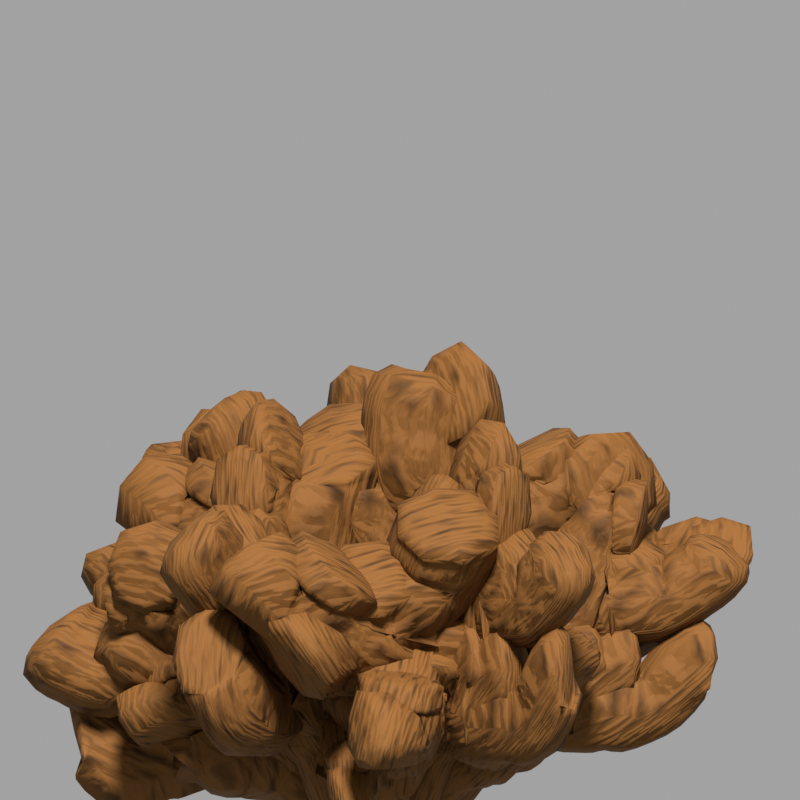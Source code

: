 # Source: BasicBush.blend  (saved by Blender 3.5.10; exported with 4.5.12 LTS)
import bpy
from mathutils import Matrix  # noqa: F401  (used for matrix-valued properties, if any)

bpy.ops.wm.read_factory_settings(use_empty=True)
scene = bpy.context.scene
scene.name = 'Scene'

# ---- collections
col_collection = bpy.data.collections.new('Collection'); scene.collection.children.link(col_collection)

# ---- images (referenced by path relative to the original .blend; pixels are not part of the script)
import os
ASSET_DIR = os.environ.get("B2B_ASSET_DIR", "")  # directory of the original .blend (textures are referenced by path, not embedded)
HERE = os.path.dirname(os.path.abspath(__file__))  # packed textures are extracted next to this script under _unpacked/

def load_image(name, relpath, width, height, colorspace="sRGB"):
    """Load a texture the original file referenced (path relative to the .blend, or extracted next to this script)."""
    p = next((c for c in (os.path.join(HERE, relpath), os.path.join(ASSET_DIR, relpath)) if relpath and os.path.exists(c)), "")
    if p:
        img = bpy.data.images.load(p, check_existing=True)
        img.name = name
    else:  # same state as the original file: an image datablock whose file is absent (Cycles renders it pink)
        img = bpy.data.images.new(name, width, height)
        img.source = "FILE"
        img.filepath = "//" + (relpath or name)
    img.colorspace_settings.name = colorspace
    return img
img_leafset004_2k_opacity_jpg = load_image('LeafSet004_2K_Opacity.jpg', 'LeafSet004_2K_Opacity.jpg', 1024, 1024, 'sRGB')
img_leafset004_2k_normalgl_jpg = load_image('LeafSet004_2K_NormalGL.jpg', 'LeafSet004_2K_NormalGL.jpg', 1024, 1024, 'sRGB')
img_leafset004_2k_color_jpg = load_image('LeafSet004_2K_Color.jpg', 'LeafSet004_2K_Color.jpg', 1024, 1024, 'sRGB')

# ---- materials (node trees are filled in below, after node groups)
mat_material_001 = bpy.data.materials.new('Material.001')
mat_material_001.use_transparent_shadow = False
mat_material = bpy.data.materials.new('Material')
mat_material.alpha_threshold = 0.0
mat_material.use_transparent_shadow = False
mat_material.roughness = 0.5
mat_material.line_color = (0.0, 0.0, 0.0, 1.0)

# ---- node groups
ng_branch_messer = bpy.data.node_groups.new('Branch messer', 'GeometryNodeTree')
_s = ng_branch_messer.interface.new_socket(name='Geometry', in_out='OUTPUT', socket_type='NodeSocketGeometry')
_s = ng_branch_messer.interface.new_socket(name='Geometry', in_out='INPUT', socket_type='NodeSocketGeometry')
ng_branch_messer.is_modifier = True
_N = ng_branch_messer.nodes; _L = ng_branch_messer.links
n0 = _N.new('NodeGroupInput'); n0.name = 'Group Input'; n0.location = (-340, 0)
n1 = _N.new('GeometryNodeSubdivisionSurface'); n1.name = 'Subdivision Surface'; n1.location = (-120, 107)
n1.inputs[1].default_value = 2
n1.inputs[4].default_value = False
n2 = _N.new('ShaderNodeTexNoise'); n2.name = 'Noise Texture'; n2.location = (-128, -118)
n3 = _N.new('NodeGroupOutput'); n3.name = 'Group Output'; n3.location = (772, 77)
n4 = _N.new('GeometryNodeSetPosition'); n4.name = 'Set Position'; n4.location = (433, 155)
n5 = _N.new('ShaderNodeMix'); n5.name = 'Mix'; n5.location = (135, 2)
n5.data_type = 'RGBA'
n5.blend_type = 'LINEAR_LIGHT'
n5.inputs[0].default_value = 0.15
n5.inputs[6].default_value = (0.0, 0.0, 0.0, 1.0)
_L.new(n4.outputs[0], n3.inputs[0])
_L.new(n0.outputs[0], n1.inputs[0])
_L.new(n1.outputs[0], n4.inputs[0])
_L.new(n5.outputs[2], n4.inputs[3])
_L.new(n2.outputs[0], n5.inputs[7])
n3.is_active_output = True
ng_leaves = bpy.data.node_groups.new('Leaves', 'GeometryNodeTree')
_s = ng_leaves.interface.new_socket(name='Geometry', in_out='OUTPUT', socket_type='NodeSocketGeometry')
_s = ng_leaves.interface.new_socket(name='Geometry', in_out='INPUT', socket_type='NodeSocketGeometry')
_s = ng_leaves.interface.new_socket(name='Tips', in_out='INPUT', socket_type='NodeSocketFloat')
_s = ng_leaves.interface.new_socket(name='Seed', in_out='INPUT', socket_type='NodeSocketInt')
ng_leaves.is_modifier = True
# nodes of 'Leaves' reference scene objects; filled in after objects exist

# ---- material node trees
mat_material_001.use_nodes = True; mat_material_001.node_tree.nodes.clear()
_N = mat_material_001.node_tree.nodes; _L = mat_material_001.node_tree.links
n0 = _N.new('ShaderNodeBsdfPrincipled'); n0.name = 'Principled BSDF'; n0.location = (10, 300)
n0.distribution = 'GGX'
n0.subsurface_method = 'RANDOM_WALK_SKIN'
n0.inputs[2].default_value = 1.0
n0.inputs[3].default_value = 1.45
n0.inputs[13].default_value = 0.1318
n0.inputs[27].default_value = (0.0, 0.0, 0.0, 1.0)
n0.inputs[28].default_value = 1.0
n1 = _N.new('ShaderNodeOutputMaterial'); n1.name = 'Material Output'; n1.location = (300, 300)
n2 = _N.new('ShaderNodeTexImage'); n2.name = 'Image Texture.002'; n2.location = (-274, -430)
n2.image = img_leafset004_2k_opacity_jpg
n3 = _N.new('ShaderNodeTexImage'); n3.name = 'Image Texture.001'; n3.location = (-895, -148)
n3.image = img_leafset004_2k_normalgl_jpg
n4 = _N.new('ShaderNodeNormalMap'); n4.name = 'Normal Map'; n4.location = (-509, -112)
n5 = _N.new('ShaderNodeHueSaturation'); n5.name = 'Hue Saturation Value'; n5.location = (-387, 253)
n5.inputs[0].default_value = 0.575
n5.inputs[1].default_value = 0.93
n5.inputs[2].default_value = 0.8
n6 = _N.new('ShaderNodeTexImage'); n6.name = 'Image Texture'; n6.location = (-841, 208)
n6.image = img_leafset004_2k_color_jpg
_L.new(n0.outputs[0], n1.inputs[0])
_L.new(n2.outputs[0], n0.inputs[4])
_L.new(n5.outputs[0], n0.inputs[0])
_L.new(n4.outputs[0], n0.inputs[5])
_L.new(n3.outputs[0], n4.inputs[1])
_L.new(n6.outputs[0], n5.inputs[4])
n1.is_active_output = True
mat_material.use_nodes = True; mat_material.node_tree.nodes.clear()
_N = mat_material.node_tree.nodes; _L = mat_material.node_tree.links
n0 = _N.new('ShaderNodeOutputMaterial'); n0.name = 'Material Output'; n0.location = (300, 300)
n1 = _N.new('ShaderNodeBsdfPrincipled'); n1.name = 'Principled BSDF'; n1.location = (10, 300)
n1.distribution = 'GGX'
n1.subsurface_method = 'RANDOM_WALK_SKIN'
n1.inputs[2].default_value = 0.7636
n1.inputs[3].default_value = 1.45
n1.inputs[13].default_value = 0.1864
n1.inputs[27].default_value = (0.0, 0.0, 0.0, 1.0)
n1.inputs[28].default_value = 1.0
n2 = _N.new('ShaderNodeTexNoise'); n2.name = 'Musgrave Texture'; n2.location = (-672, 344)
n2.width = 150
n2.normalize = False
n2.inputs[2].default_value = 6.0
n2.inputs[3].default_value = 13.0
n2.inputs[4].default_value = 0.25
n3 = _N.new('ShaderNodeBump'); n3.name = 'Bump'; n3.location = (-332, -8)
n3.inputs[0].default_value = 0.1871
n3.inputs[1].default_value = 1.0
n3.inputs[2].default_value = 1.0
n4 = _N.new('ShaderNodeMapping'); n4.name = 'Mapping'; n4.location = (-896, 360)
n4.inputs[3].default_value = (1.0, 1.0, 8.0)
n5 = _N.new('ShaderNodeValToRGB'); n5.name = 'ColorRamp'; n5.location = (-341, 341)
while len(n5.color_ramp.elements) > 1: n5.color_ramp.elements.remove(n5.color_ramp.elements[-1])
n5.color_ramp.elements[0].position = 0.0; n5.color_ramp.elements[0].color = (0.1529, 0.06681, 0.01486, 1.0)
_e = n5.color_ramp.elements.new(1.0); _e.color = (0.005831, 0.003276, 0.001278, 1.0)
n6 = _N.new('ShaderNodeTexCoord'); n6.name = 'Texture Coordinate'; n6.location = (-1203, 263)
_L.new(n1.outputs[0], n0.inputs[0])
_L.new(n2.outputs[0], n5.inputs[0])
_L.new(n2.outputs[0], n3.inputs[3])
_L.new(n3.outputs[0], n1.inputs[5])
_L.new(n4.outputs[0], n2.inputs[0])
_L.new(n5.outputs[0], n1.inputs[0])
_L.new(n6.outputs[3], n4.inputs[0])
n0.is_active_output = True

# ---- world
world_world = bpy.data.worlds.new('World'); scene.world = world_world
world_world.use_nodes = True; world_world.node_tree.nodes.clear()
_N = world_world.node_tree.nodes; _L = world_world.node_tree.links
n0 = _N.new('ShaderNodeOutputWorld'); n0.name = 'World Output'; n0.location = (300, 300)
n1 = _N.new('ShaderNodeBackground'); n1.name = 'Background'; n1.location = (10, 300)
n1.inputs[0].default_value = (0.5173, 0.5173, 0.5173, 1.0)
n1.inputs[1].default_value = 0.7
_L.new(n1.outputs[0], n0.inputs[0])
n0.is_active_output = True
world_world.color = (0.05088, 0.05088, 0.05088)
world_world.use_sun_shadow = False
world_world.sun_shadow_jitter_overblur = 0.0

# ---- cameras
cam_camera = bpy.data.cameras.new('Camera')
cam_camera.type = 'ORTHO'
cam_camera.clip_end = 100.0
cam_camera.ortho_scale = 2.914

# ---- lights
light_light = bpy.data.lights.new('Light', 'SUN')
light_light.color = (1.0, 0.9132, 0.9132)
light_light.transmission_factor = 0.0
light_light.angle = 0.199
light_light.energy = 8.0
light_light.shadow_soft_size = 0.1
light_light.shadow_cascade_max_distance = 1000.0

# ---- meshes
me_plane = bpy.data.meshes.new('Plane')
me_plane.from_pydata([(-0.004555, -0.005147, 0.0), (0.0004242, -0.005193, 0.0), (-0.002416, 0.1317, 0.0), (-0.0005438, 0.1316, 0.0), (-0.03238, 0.03065, 0.0), (0.02852, 0.03085, 0.0), (0.04831, 0.06384, 0.0), (0.0364, 0.08614, 0.0), (0.01412, 0.1111, 0.0), (-0.01976, 0.1121, 0.0), (-0.04108, 0.09331, 0.0), (-0.05374, 0.07058, 0.0), (0.02523, 0.0986, 0.0), (-0.03214, 0.1003, 0.0), (0.005647, 0.1199, 0.0), (-0.01173, 0.1204, 0.0), (0.02, 0.1049, 0.0), (-0.02504, 0.1063, 0.0), (0.04245, 0.07672, 0.0), (-0.04721, 0.08293, 0.0), (-0.05468, 0.05472, 0.0), (-0.05056, 0.04452, 0.0), (0.03903, 0.03952, 0.0), (0.04782, 0.05241, 0.0), (-0.009221, 0.02506, 0.0), (-0.00284, 0.02487, 0.0)], [], [(15, 14, 3, 2), (24, 25, 5, 4), (20, 23, 6, 11), (19, 18, 7, 10), (17, 16, 8, 9), (10, 7, 12, 13), (9, 8, 14, 15), (13, 12, 16, 17), (11, 6, 18, 19), (4, 5, 22, 21), (21, 22, 23, 20), (0, 1, 25, 24)])
_uv = me_plane.uv_layers.new(name='UVMap')
_uv.uv.foreach_set('vector', [0.4726, 0.9242, 0.5146, 0.9242, 0.4988, 0.9588, 0.4945, 0.9588, 0.4853, 0.6077, 0.5008, 0.6077, 0.5763, 0.6309, 0.4288, 0.6241, 0.3731, 0.7025, 0.6215, 0.7051, 0.6218, 0.7435, 0.3742, 0.7558, 0.3891, 0.7979, 0.6067, 0.7861, 0.5914, 0.8171, 0.4032, 0.8333, 0.4411, 0.8785, 0.5503, 0.8785, 0.5356, 0.8986, 0.4535, 0.8986, 0.4032, 0.8333, 0.5914, 0.8171, 0.5634, 0.8577, 0.4243, 0.8577, 0.4535, 0.8986, 0.5356, 0.8986, 0.5146, 0.9242, 0.4726, 0.9242, 0.4243, 0.8577, 0.5634, 0.8577, 0.5503, 0.8785, 0.4411, 0.8785, 0.3742, 0.7558, 0.6218, 0.7435, 0.6067, 0.7861, 0.3891, 0.7979, 0.4288, 0.6241, 0.5763, 0.6309, 0.6011, 0.661, 0.3838, 0.6688, 0.3838, 0.6688, 0.6011, 0.661, 0.6215, 0.7051, 0.3731, 0.7025, 0.4988, 0.5069, 0.5109, 0.5072, 0.5008, 0.6077, 0.4853, 0.6077])
me_plane.materials.append(mat_material_001)
me_plane.update()
me_plane_001 = bpy.data.meshes.new('Plane.001')
me_plane_001.from_pydata([(0.0, 0.0, 0.0), (0.8363, 0.005959, 0.1194), (1.142, 0.2434, 0.1182), (0.4557, 0.08829, 0.0), (0.8709, -0.3215, -0.05698), (1.561, 0.6073, 0.0636), (1.266, 0.2075, 0.02017), (1.66, 0.2919, 0.00299), (1.775, 0.8975, -0.05892), (1.818, 0.4347, 0.07515), (1.542, -0.1108, -0.06798), (1.232, 0.01415, 0.1051), (1.172, -0.4891, -0.1149), (1.273, -0.2627, -0.08285), (2.022, -0.08544, 0.0), (1.56, -0.5281, -0.1728), (0.6513, 0.06419, -0.1938), (0.8803, 0.04675, -0.1125), (0.8569, 0.1921, -0.07854), (0.9564, -0.08383, -0.219)], [(2, 5), (1, 4), (3, 1), (3, 2), (0, 3), (2, 6), (6, 7), (5, 8), (5, 9), (6, 10), (1, 11), (4, 12), (1, 13), (10, 14), (12, 15), (3, 16), (16, 17), (17, 18), (17, 19)], [])
_uv = me_plane_001.uv_layers.new(name='UVMap')
_uv.uv.foreach_set('vector', [])
me_plane_001.materials.append(mat_material)
me_plane_001.update()
me_plane_002 = bpy.data.meshes.new('Plane.002')
me_plane_002.from_pydata([(-1.404, 0.0, -0.02513), (1.517, 0.0, -0.02513), (-1.404, 0.0, 2.896), (1.517, 0.0, 2.896)], [], [(0, 1, 3, 2)])
_uv = me_plane_002.uv_layers.new(name='UVMap')
_uv.uv.foreach_set('vector', [0.0, 0.0, 1.0, 0.0, 1.0, 1.0, 0.0, 1.0])
me_plane_002.update()

# ---- objects
ob_light = bpy.data.objects.new('Light', light_light)
ob_camera = bpy.data.objects.new('Camera', cam_camera)
ob_leaf = bpy.data.objects.new('Leaf', me_plane)
ob_basicbush = bpy.data.objects.new('BasicBush', me_plane_001)
ob_normalcatcher = bpy.data.objects.new('NormalCatcher', me_plane_002)
ob_cameraholder = bpy.data.objects.new('CameraHolder', None)
_N = ng_leaves.nodes; _L = ng_leaves.links
n0 = _N.new('NodeFrame'); n0.name = 'Frame.002'; n0.location = (-853, 131)
n0.label = 'big branches'
n0.width = 1361
n1 = _N.new('NodeFrame'); n1.name = 'Frame.001'; n1.location = (-1078, -715)
n1.label = 'small branches'
n1.width = 1381
n2 = _N.new('NodeFrame'); n2.name = 'Frame'; n2.location = (743, -201)
n2.label = 'leaves'
n2.width = 677
n3 = _N.new('GeometryNodeSubdivisionSurface'); n3.name = 'Subdivision Surface'; n3.location = (807, 163)
n3.inputs[4].default_value = False
n4 = _N.new('GeometryNodeSetMaterial'); n4.name = 'Set Material'; n4.location = (1037, 133)
n4.inputs[2].default_value = mat_material
n5 = _N.new('NodeGroupOutput'); n5.name = 'Group Output'; n5.location = (1792, 62)
n6 = _N.new('NodeGroupInput'); n6.name = 'Group Input'; n6.location = (-1139, 51)
n7 = _N.new('GeometryNodeJoinGeometry'); n7.name = 'Join Geometry.001'; n7.location = (563, 33)
n8 = _N.new('FunctionNodeRotateEuler'); n8.name = 'Rotate Euler'; n8.location = (757, -209)
n8.space = 'LOCAL'
n9 = _N.new('FunctionNodeAlignEulerToVector'); n9.name = 'Align Euler to Vector'; n9.location = (537, -228)
n10 = _N.new('FunctionNodeAlignEulerToVector'); n10.name = 'Align Euler to Vector.001'; n10.location = (230, -94)
n10.axis = 'Y'
n11 = _N.new('GeometryNodeInputNormal'); n11.name = 'Normal'; n11.location = (326, -409)
n11.legacy_corner_normals = True
n12 = _N.new('GeometryNodeInputTangent'); n12.name = 'Curve Tangent'; n12.location = (30, -249)
n13 = _N.new('FunctionNodeRandomValue'); n13.name = 'Random Value'; n13.location = (533, -461)
n13.data_type = 'FLOAT_VECTOR'
n13.inputs[0].default_value = (-27.3, 0.2, 2.82)
n13.inputs[1].default_value = (10.0, 0.2, 0.36)
n14 = _N.new('FunctionNodeRandomValue'); n14.name = 'Random Value.001'; n14.location = (885, -380)
n14.data_type = 'FLOAT_VECTOR'
n14.inputs[0].default_value = (0.5, 0.5, 0.5)
n14.inputs[1].default_value = (0.8, 0.8, 0.8)
n15 = _N.new('GeometryNodeInstanceOnPoints'); n15.name = 'Instance on Points'; n15.location = (1191, -30)
n16 = _N.new('GeometryNodeCurvePrimitiveCircle'); n16.name = 'Curve Circle'; n16.location = (-543, 347)
n16.width = 142
n16.inputs[0].default_value = 15
n16.inputs[4].default_value = 0.15
n17 = _N.new('GeometryNodeJoinGeometry'); n17.name = 'Join Geometry'; n17.location = (1572, 66)
n18 = _N.new('FunctionNodeRotateEuler'); n18.name = 'Rotate Euler.001'; n18.location = (811, -30)
n18.space = 'LOCAL'
n19 = _N.new('FunctionNodeAlignEulerToVector'); n19.name = 'Align Euler to Vector.002'; n19.location = (591, -49)
n20 = _N.new('GeometryNodeInputNormal'); n20.name = 'Normal.001'; n20.location = (380, -230)
n20.legacy_corner_normals = True
n21 = _N.new('FunctionNodeRandomValue'); n21.name = 'Random Value.004'; n21.location = (587, -282)
n21.data_type = 'FLOAT_VECTOR'
n21.inputs[0].default_value = (-10.0, 0.2, 0.93)
n21.inputs[1].default_value = (10.0, 0.2, 0.67)
n22 = _N.new('GeometryNodeInstanceOnPoints'); n22.name = 'Instance on Points.002'; n22.location = (1211, -149)
n23 = _N.new('FunctionNodeRandomValue'); n23.name = 'Random Value.005'; n23.location = (1105, -427)
n23.data_type = 'FLOAT_VECTOR'
n23.inputs[0].default_value = (0.25, 0.25, 0.25)
n23.inputs[1].default_value = (0.75, 0.75, 0.75)
n24 = _N.new('FunctionNodeAlignEulerToVector'); n24.name = 'Align Euler to Vector.003'; n24.location = (240, -61)
n24.axis = 'Y'
n25 = _N.new('GeometryNodeInputTangent'); n25.name = 'Curve Tangent.001'; n25.location = (30, -144)
n26 = _N.new('FunctionNodeRandomValue'); n26.name = 'Random Value.003'; n26.location = (214, -554)
n26.data_type = 'FLOAT_VECTOR'
n27 = _N.new('FunctionNodeRandomValue'); n27.name = 'Random Value.002'; n27.location = (30, -423)
n27.data_type = 'FLOAT_VECTOR'
n27.inputs[1].default_value = (10.0, 10.0, 10.0)
n28 = _N.new('GeometryNodeObjectInfo'); n28.name = 'Object Info'; n28.location = (46, -146)
n28.inputs[0].default_value = ob_leaf
n29 = _N.new('GeometryNodeInstanceOnPoints'); n29.name = 'Instance on Points.001'; n29.location = (507, -30)
n8.parent = n0
n9.parent = n0
n10.parent = n0
n11.parent = n0
n12.parent = n0
n13.parent = n0
n14.parent = n0
n15.parent = n0
n18.parent = n1
n19.parent = n1
n20.parent = n1
n21.parent = n1
n22.parent = n1
n23.parent = n1
n24.parent = n1
n25.parent = n1
n26.parent = n2
n27.parent = n2
n28.parent = n2
n29.parent = n2
_L.new(n16.outputs[0], n15.inputs[0])
_L.new(n17.outputs[0], n5.inputs[0])
_L.new(n6.outputs[0], n15.inputs[2])
_L.new(n11.outputs[0], n9.inputs[2])
_L.new(n10.outputs[0], n9.inputs[0])
_L.new(n12.outputs[0], n10.inputs[0])
_L.new(n8.outputs[0], n15.inputs[5])
_L.new(n9.outputs[0], n8.inputs[0])
_L.new(n13.outputs[0], n8.inputs[1])
_L.new(n14.outputs[0], n15.inputs[6])
_L.new(n7.outputs[0], n29.inputs[0])
_L.new(n4.outputs[0], n17.inputs[0])
_L.new(n28.outputs[4], n29.inputs[2])
_L.new(n27.outputs[0], n29.inputs[5])
_L.new(n26.outputs[0], n29.inputs[6])
_L.new(n6.outputs[1], n29.inputs[1])
_L.new(n3.outputs[0], n4.inputs[0])
_L.new(n6.outputs[2], n13.inputs[8])
_L.new(n6.outputs[2], n14.inputs[8])
_L.new(n15.outputs[0], n7.inputs[0])
_L.new(n16.outputs[0], n22.inputs[0])
_L.new(n6.outputs[0], n22.inputs[2])
_L.new(n20.outputs[0], n19.inputs[2])
_L.new(n24.outputs[0], n19.inputs[0])
_L.new(n25.outputs[0], n24.inputs[0])
_L.new(n19.outputs[0], n18.inputs[0])
_L.new(n21.outputs[0], n18.inputs[1])
_L.new(n18.outputs[0], n22.inputs[5])
_L.new(n23.outputs[0], n22.inputs[6])
_L.new(n6.outputs[2], n23.inputs[8])
_L.new(n7.outputs[0], n3.inputs[0])
_L.new(n22.outputs[0], n7.inputs[0])
_L.new(n29.outputs[0], n17.inputs[0])
n5.is_active_output = True

# ---- transforms, parenting, visibility, modifiers, constraints
ob_light.parent = ob_cameraholder
ob_light.location = (0.3507, -0.3551, 7.566)
ob_light.rotation_euler = (0.8201, 0.05682, -0.004696)
ob_light.lock_rotations_4d = False
ob_light.empty_display_type = 'ARROWS'
ob_light.color = (0.0, 0.0, 0.0, 0.0)
ob_light.lineart.crease_threshold = 0.0
ob_camera.parent = ob_cameraholder
ob_camera.location = (0.04948, -1.9, 1.438)
ob_camera.rotation_euler = (1.571, 0.0, 0.0)
ob_camera.lock_rotations_4d = False
ob_camera.empty_display_type = 'ARROWS'
ob_camera.color = (0.0, 0.0, 0.0, 0.0)
ob_camera.display_type = 'WIRE'
ob_camera.lineart.crease_threshold = 0.0
ob_leaf.location = (0.0, 0.0, 0.0)
ob_leaf.hide_render = True
ob_basicbush.location = (0.0, 0.0, 0.0)
_vg = ob_basicbush.vertex_groups.new(name='Ends')
_m = ob_basicbush.modifiers.new('GeometryNodes', 'NODES')
_m.node_group = ng_branch_messer
_m = ob_basicbush.modifiers.new('Skin', 'SKIN')
_m.use_smooth_shade = True
_m = ob_basicbush.modifiers.new('GeometryNodes.001', 'NODES')
_m.node_group = ng_leaves
_gi = [s.identifier for s in ng_leaves.interface.items_tree if s.item_type == 'SOCKET' and s.in_out == 'INPUT']
_m[_gi[1] + '_use_attribute'] = True; _m[_gi[1] + '_attribute_name'] = 'Ends'
_m[_gi[2]] = 6  # Seed
ob_normalcatcher.parent = ob_camera
ob_normalcatcher.matrix_parent_inverse = Matrix(((1.0, 0.0, 0.0, -0.04948), (0.0, -4.371e-08, 1.0, -1.438), (-0.0, -1.0, -4.371e-08, -1.9), (-0.0, 0.0, -0.0, 1.0)))
ob_normalcatcher.location = (0.0, 0.0, 0.0)
ob_normalcatcher.hide_render = True
ob_cameraholder.location = (0.0, 0.0, 0.0)

# ---- collection membership
col_collection.objects.link(ob_light)
col_collection.objects.link(ob_camera)
col_collection.objects.link(ob_leaf)
col_collection.objects.link(ob_basicbush)
col_collection.objects.link(ob_normalcatcher)
col_collection.objects.link(ob_cameraholder)

# ---- scene / render settings (as saved in the file)
scene.camera = ob_camera
scene.frame_start = 1; scene.frame_end = 250; scene.frame_set(1)
scene.render.engine = 'BLENDER_EEVEE_NEXT'
scene.render.resolution_x = 512
scene.render.resolution_y = 512
scene.render.film_transparent = True
scene.cycles.sampling_pattern = 'TABULATED_SOBOL'
scene.cycles.use_light_tree = False
scene.view_settings.view_transform = 'Standard'
bpy.context.view_layer.update()
